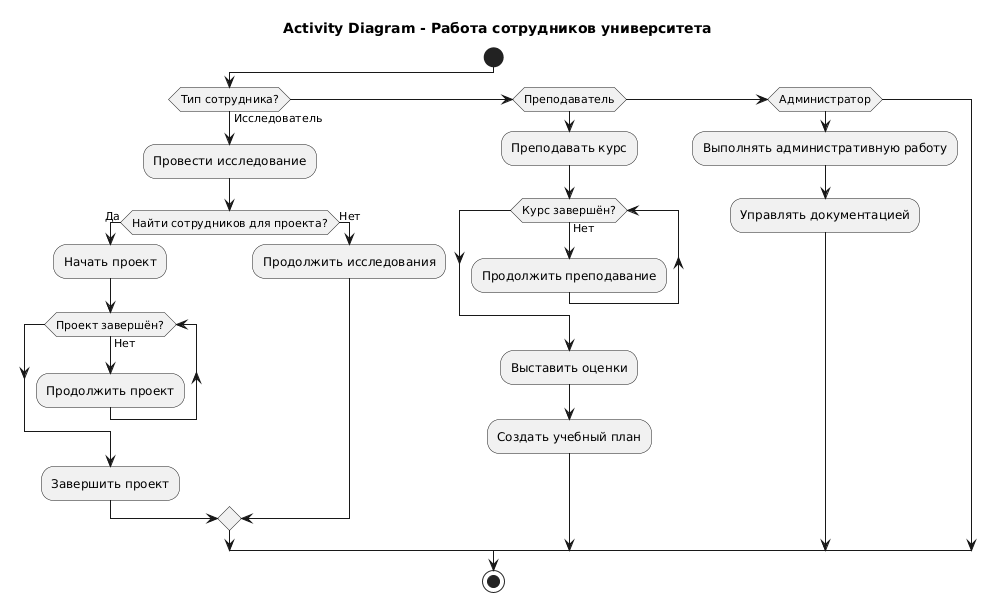

The diagram above was rendered by PlantUML. Its source (embedded in the PNG):
@startuml
title Activity Diagram - Работа сотрудников университета

start

if (Тип сотрудника?) then (Исследователь)
  :Провести исследование;
  if (Найти сотрудников для проекта?) then (Да)
    :Начать проект;
    while (Проект завершён?) is (Нет)
      :Продолжить проект;
    endwhile
    :Завершить проект;
  else (Нет)
    :Продолжить исследования;
  endif
elseif (Преподаватель)
  :Преподавать курс;
  while (Курс завершён?) is (Нет)
    :Продолжить преподавание;
  endwhile
  :Выставить оценки;
  :Создать учебный план;
elseif (Администратор)
  :Выполнять административную работу;
  :Управлять документацией;
endif

stop
@enduml